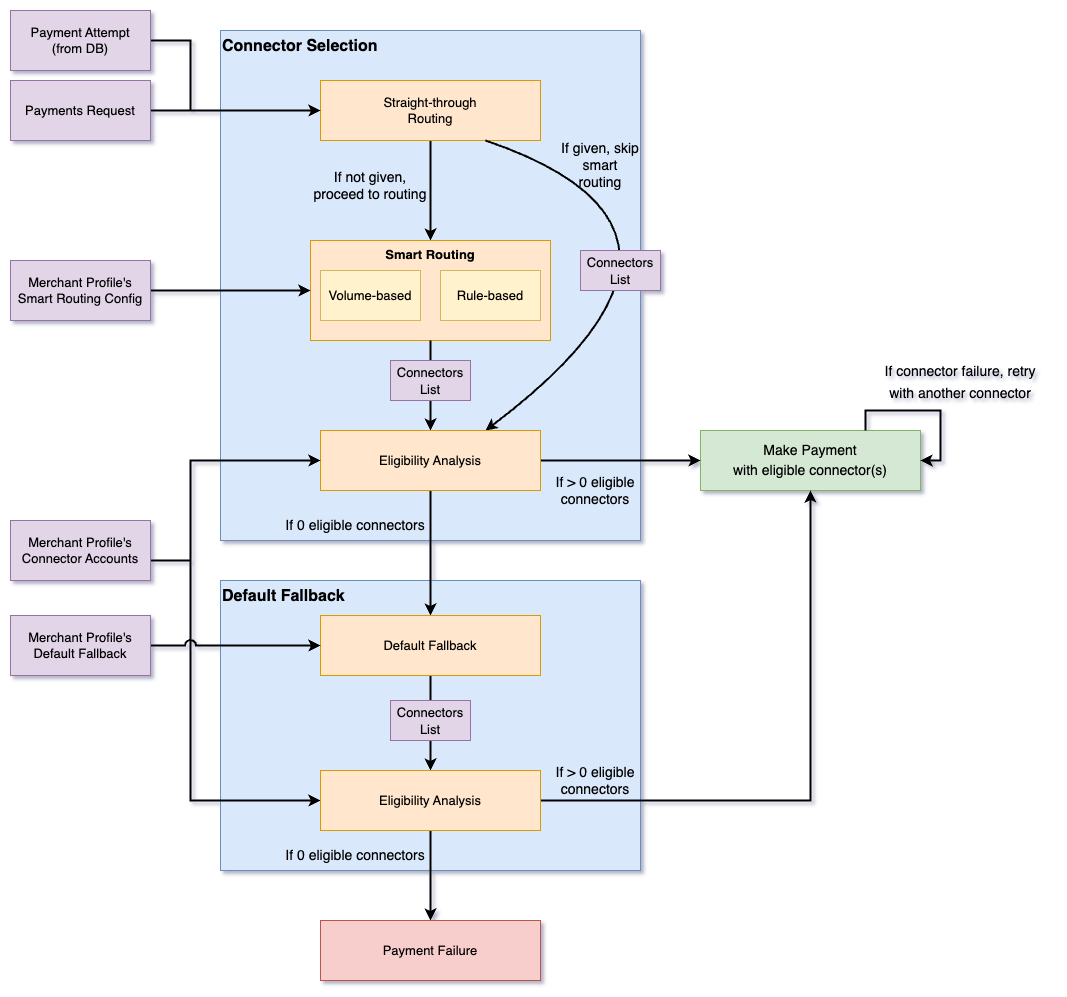

The diagram above was exported from draw.io. Its source (the exported page's mxGraphModel, read from the mxfile embedded in the PNG):
<mxGraphModel dx="2069" dy="907" grid="1" gridSize="10" guides="1" tooltips="1" connect="1" arrows="1" fold="1" page="1" pageScale="1" pageWidth="827" pageHeight="1169" math="0" shadow="0">
  <root>
    <mxCell id="0" />
    <mxCell id="1" parent="0" />
    <mxCell id="Hi9k_7tW5HUoFmm6Z3GT-29" value="&lt;font style=&quot;font-size: 16px;&quot;&gt;&lt;b&gt;Default Fallback&lt;/b&gt;&lt;/font&gt;" style="rounded=0;whiteSpace=wrap;html=1;fontSize=13;align=left;verticalAlign=top;fillColor=#dae8fc;strokeColor=#6c8ebf;" parent="1" vertex="1">
      <mxGeometry x="170" y="840" width="420" height="290" as="geometry" />
    </mxCell>
    <mxCell id="Hi9k_7tW5HUoFmm6Z3GT-4" value="&lt;font style=&quot;font-size: 16px;&quot;&gt;&lt;b&gt;Connector Selection&lt;/b&gt;&lt;/font&gt;" style="rounded=0;whiteSpace=wrap;html=1;fontSize=13;align=left;verticalAlign=top;fillColor=#dae8fc;strokeColor=#6c8ebf;" parent="1" vertex="1">
      <mxGeometry x="170" y="290" width="420" height="510" as="geometry" />
    </mxCell>
    <mxCell id="Hi9k_7tW5HUoFmm6Z3GT-10" style="edgeStyle=orthogonalEdgeStyle;rounded=0;orthogonalLoop=1;jettySize=auto;html=1;entryX=0.5;entryY=0;entryDx=0;entryDy=0;strokeWidth=2;fontSize=16;" parent="1" source="Hi9k_7tW5HUoFmm6Z3GT-1" target="Hi9k_7tW5HUoFmm6Z3GT-2" edge="1">
      <mxGeometry relative="1" as="geometry" />
    </mxCell>
    <mxCell id="Hi9k_7tW5HUoFmm6Z3GT-1" value="&lt;font style=&quot;font-size: 13px;&quot;&gt;Straight-through&lt;br&gt;Routing&lt;/font&gt;" style="rounded=0;whiteSpace=wrap;html=1;fillColor=#ffe6cc;strokeColor=#d79b00;" parent="1" vertex="1">
      <mxGeometry x="270" y="340" width="220" height="60" as="geometry" />
    </mxCell>
    <mxCell id="Hi9k_7tW5HUoFmm6Z3GT-19" style="edgeStyle=orthogonalEdgeStyle;rounded=0;orthogonalLoop=1;jettySize=auto;html=1;entryX=0.5;entryY=0;entryDx=0;entryDy=0;strokeWidth=2;fontSize=14;startArrow=none;" parent="1" source="msuPReCls-LT5_M78STd-14" target="Hi9k_7tW5HUoFmm6Z3GT-15" edge="1">
      <mxGeometry relative="1" as="geometry" />
    </mxCell>
    <mxCell id="Hi9k_7tW5HUoFmm6Z3GT-2" value="Smart Routing" style="rounded=0;whiteSpace=wrap;html=1;fillColor=#ffe6cc;strokeColor=#d79b00;verticalAlign=top;fontStyle=1;fontSize=13;" parent="1" vertex="1">
      <mxGeometry x="260" y="500" width="240" height="100" as="geometry" />
    </mxCell>
    <mxCell id="Hi9k_7tW5HUoFmm6Z3GT-7" style="edgeStyle=orthogonalEdgeStyle;rounded=0;orthogonalLoop=1;jettySize=auto;html=1;entryX=0;entryY=0.5;entryDx=0;entryDy=0;fontSize=16;strokeWidth=2;" parent="1" source="Hi9k_7tW5HUoFmm6Z3GT-6" target="Hi9k_7tW5HUoFmm6Z3GT-1" edge="1">
      <mxGeometry relative="1" as="geometry" />
    </mxCell>
    <mxCell id="Hi9k_7tW5HUoFmm6Z3GT-6" value="&lt;span style=&quot;font-size: 13px;&quot;&gt;Payments Request&lt;/span&gt;" style="rounded=0;whiteSpace=wrap;html=1;fillColor=#e1d5e7;strokeColor=#9673a6;" parent="1" vertex="1">
      <mxGeometry x="-40" y="340" width="140" height="60" as="geometry" />
    </mxCell>
    <mxCell id="Hi9k_7tW5HUoFmm6Z3GT-9" style="edgeStyle=orthogonalEdgeStyle;rounded=0;orthogonalLoop=1;jettySize=auto;html=1;entryX=0;entryY=0.5;entryDx=0;entryDy=0;strokeWidth=2;fontSize=16;" parent="1" source="Hi9k_7tW5HUoFmm6Z3GT-8" target="Hi9k_7tW5HUoFmm6Z3GT-1" edge="1">
      <mxGeometry relative="1" as="geometry">
        <Array as="points">
          <mxPoint x="140" y="300" />
          <mxPoint x="140" y="370" />
        </Array>
      </mxGeometry>
    </mxCell>
    <mxCell id="Hi9k_7tW5HUoFmm6Z3GT-8" value="&lt;span style=&quot;font-size: 13px;&quot;&gt;Payment Attempt&lt;br&gt;(from DB)&lt;br&gt;&lt;/span&gt;" style="rounded=0;whiteSpace=wrap;html=1;fillColor=#e1d5e7;strokeColor=#9673a6;" parent="1" vertex="1">
      <mxGeometry x="-40" y="270" width="140" height="60" as="geometry" />
    </mxCell>
    <mxCell id="Hi9k_7tW5HUoFmm6Z3GT-11" value="&lt;font style=&quot;font-size: 14px;&quot;&gt;Make Payment&lt;br&gt;with eligible connector(s)&lt;/font&gt;" style="rounded=0;whiteSpace=wrap;html=1;fontSize=16;fillColor=#d5e8d4;strokeColor=#82b366;" parent="1" vertex="1">
      <mxGeometry x="650" y="690" width="220" height="60" as="geometry" />
    </mxCell>
    <mxCell id="Hi9k_7tW5HUoFmm6Z3GT-21" value="" style="endArrow=classic;html=1;strokeWidth=2;fontSize=14;exitX=0.75;exitY=1;exitDx=0;exitDy=0;entryX=0.75;entryY=0;entryDx=0;entryDy=0;curved=1;" parent="1" source="Hi9k_7tW5HUoFmm6Z3GT-1" target="Hi9k_7tW5HUoFmm6Z3GT-15" edge="1">
      <mxGeometry width="50" height="50" relative="1" as="geometry">
        <mxPoint x="390" y="570" as="sourcePoint" />
        <mxPoint x="440" y="520" as="targetPoint" />
        <Array as="points">
          <mxPoint x="700" y="490" />
        </Array>
      </mxGeometry>
    </mxCell>
    <mxCell id="Hi9k_7tW5HUoFmm6Z3GT-22" value="If given, skip smart routing" style="text;html=1;strokeColor=none;fillColor=none;align=center;verticalAlign=middle;whiteSpace=wrap;rounded=0;fontSize=14;" parent="1" vertex="1">
      <mxGeometry x="510" y="400" width="80" height="50" as="geometry" />
    </mxCell>
    <mxCell id="Hi9k_7tW5HUoFmm6Z3GT-24" style="edgeStyle=none;curved=1;orthogonalLoop=1;jettySize=auto;html=1;exitX=1;exitY=0.5;exitDx=0;exitDy=0;entryX=0;entryY=0.5;entryDx=0;entryDy=0;strokeWidth=2;fontSize=14;" parent="1" source="Hi9k_7tW5HUoFmm6Z3GT-15" target="Hi9k_7tW5HUoFmm6Z3GT-11" edge="1">
      <mxGeometry relative="1" as="geometry">
        <mxPoint x="680" y="790" as="targetPoint" />
      </mxGeometry>
    </mxCell>
    <mxCell id="Hi9k_7tW5HUoFmm6Z3GT-36" style="edgeStyle=orthogonalEdgeStyle;rounded=0;orthogonalLoop=1;jettySize=auto;html=1;exitX=0.5;exitY=1;exitDx=0;exitDy=0;entryX=0.5;entryY=0;entryDx=0;entryDy=0;strokeWidth=2;" parent="1" source="Hi9k_7tW5HUoFmm6Z3GT-15" target="Hi9k_7tW5HUoFmm6Z3GT-32" edge="1">
      <mxGeometry relative="1" as="geometry" />
    </mxCell>
    <mxCell id="Hi9k_7tW5HUoFmm6Z3GT-15" value="&lt;span style=&quot;font-size: 13px;&quot;&gt;Eligibility Analysis&lt;/span&gt;" style="rounded=0;whiteSpace=wrap;html=1;fillColor=#ffe6cc;strokeColor=#d79b00;" parent="1" vertex="1">
      <mxGeometry x="270" y="690" width="220" height="60" as="geometry" />
    </mxCell>
    <mxCell id="Hi9k_7tW5HUoFmm6Z3GT-26" style="edgeStyle=none;curved=1;orthogonalLoop=1;jettySize=auto;html=1;entryX=0;entryY=0.5;entryDx=0;entryDy=0;strokeWidth=2;fontSize=14;" parent="1" source="Hi9k_7tW5HUoFmm6Z3GT-25" target="Hi9k_7tW5HUoFmm6Z3GT-2" edge="1">
      <mxGeometry relative="1" as="geometry" />
    </mxCell>
    <mxCell id="Hi9k_7tW5HUoFmm6Z3GT-25" value="&lt;span style=&quot;font-size: 13px;&quot;&gt;Merchant Profile's Smart Routing Config&lt;/span&gt;" style="rounded=0;whiteSpace=wrap;html=1;fillColor=#e1d5e7;strokeColor=#9673a6;" parent="1" vertex="1">
      <mxGeometry x="-40" y="520" width="140" height="60" as="geometry" />
    </mxCell>
    <mxCell id="Hi9k_7tW5HUoFmm6Z3GT-27" value="&lt;font style=&quot;font-size: 13px;&quot;&gt;Connectors List&lt;/font&gt;" style="rounded=0;whiteSpace=wrap;html=1;fontSize=14;verticalAlign=bottom;fillColor=#e1d5e7;strokeColor=#9673a6;" parent="1" vertex="1">
      <mxGeometry x="530" y="510" width="80" height="40" as="geometry" />
    </mxCell>
    <mxCell id="Hi9k_7tW5HUoFmm6Z3GT-30" value="If &amp;gt; 0 eligible connectors" style="text;html=1;strokeColor=none;fillColor=none;align=center;verticalAlign=middle;whiteSpace=wrap;rounded=0;fontSize=14;" parent="1" vertex="1">
      <mxGeometry x="500" y="720" width="90" height="60" as="geometry" />
    </mxCell>
    <mxCell id="msuPReCls-LT5_M78STd-4" style="edgeStyle=orthogonalEdgeStyle;rounded=0;orthogonalLoop=1;jettySize=auto;html=1;entryX=0;entryY=0.5;entryDx=0;entryDy=0;fontSize=13;strokeWidth=2;" edge="1" parent="1" source="Hi9k_7tW5HUoFmm6Z3GT-31" target="Hi9k_7tW5HUoFmm6Z3GT-15">
      <mxGeometry relative="1" as="geometry">
        <Array as="points">
          <mxPoint x="140" y="820" />
          <mxPoint x="140" y="720" />
        </Array>
      </mxGeometry>
    </mxCell>
    <mxCell id="msuPReCls-LT5_M78STd-5" style="edgeStyle=orthogonalEdgeStyle;rounded=0;orthogonalLoop=1;jettySize=auto;html=1;fontSize=13;strokeWidth=2;entryX=0;entryY=0.5;entryDx=0;entryDy=0;" edge="1" parent="1" source="Hi9k_7tW5HUoFmm6Z3GT-31" target="msuPReCls-LT5_M78STd-6">
      <mxGeometry relative="1" as="geometry">
        <mxPoint x="100" y="960" as="targetPoint" />
        <Array as="points">
          <mxPoint x="140" y="820" />
          <mxPoint x="140" y="1060" />
        </Array>
      </mxGeometry>
    </mxCell>
    <mxCell id="Hi9k_7tW5HUoFmm6Z3GT-31" value="&lt;span style=&quot;font-size: 13px;&quot;&gt;Merchant Profile's Connector Accounts&lt;/span&gt;" style="rounded=0;whiteSpace=wrap;html=1;fillColor=#e1d5e7;strokeColor=#9673a6;" parent="1" vertex="1">
      <mxGeometry x="-40" y="780" width="140" height="60" as="geometry" />
    </mxCell>
    <mxCell id="msuPReCls-LT5_M78STd-7" style="edgeStyle=orthogonalEdgeStyle;rounded=0;orthogonalLoop=1;jettySize=auto;html=1;entryX=0.5;entryY=0;entryDx=0;entryDy=0;strokeWidth=2;fontSize=13;" edge="1" parent="1" source="Hi9k_7tW5HUoFmm6Z3GT-32" target="msuPReCls-LT5_M78STd-6">
      <mxGeometry relative="1" as="geometry" />
    </mxCell>
    <mxCell id="Hi9k_7tW5HUoFmm6Z3GT-32" value="&lt;span style=&quot;font-size: 13px;&quot;&gt;Default Fallback&lt;/span&gt;" style="rounded=0;whiteSpace=wrap;html=1;fillColor=#ffe6cc;strokeColor=#d79b00;" parent="1" vertex="1">
      <mxGeometry x="270" y="875" width="220" height="60" as="geometry" />
    </mxCell>
    <mxCell id="sQriTip0XzeDYrsFa4Qs-1" style="edgeStyle=orthogonalEdgeStyle;rounded=0;orthogonalLoop=1;jettySize=auto;html=1;exitX=0.75;exitY=0;exitDx=0;exitDy=0;entryX=1;entryY=0.5;entryDx=0;entryDy=0;strokeWidth=2;fontSize=18;" parent="1" source="Hi9k_7tW5HUoFmm6Z3GT-11" target="Hi9k_7tW5HUoFmm6Z3GT-11" edge="1">
      <mxGeometry relative="1" as="geometry" />
    </mxCell>
    <mxCell id="sQriTip0XzeDYrsFa4Qs-2" value="&lt;font style=&quot;font-size: 14px;&quot;&gt;If connector failure, retry with another connector&lt;/font&gt;" style="text;html=1;strokeColor=none;fillColor=none;align=center;verticalAlign=middle;whiteSpace=wrap;rounded=0;fontSize=18;" parent="1" vertex="1">
      <mxGeometry x="820" y="615" width="180" height="50" as="geometry" />
    </mxCell>
    <mxCell id="bh6lx4xHhhHko2OFzsfx-1" value="If not given,&lt;br&gt;proceed to routing" style="text;html=1;strokeColor=none;fillColor=none;align=center;verticalAlign=middle;whiteSpace=wrap;rounded=0;fontSize=14;" parent="1" vertex="1">
      <mxGeometry x="260" y="430" width="120" height="30" as="geometry" />
    </mxCell>
    <mxCell id="bh6lx4xHhhHko2OFzsfx-2" value="If 0 eligible connectors" style="text;html=1;strokeColor=none;fillColor=none;align=center;verticalAlign=middle;whiteSpace=wrap;rounded=0;fontSize=14;" parent="1" vertex="1">
      <mxGeometry x="230" y="770" width="150" height="30" as="geometry" />
    </mxCell>
    <mxCell id="msuPReCls-LT5_M78STd-1" value="Volume-based" style="rounded=0;whiteSpace=wrap;html=1;fontSize=13;fillColor=#fff2cc;strokeColor=#d6b656;" vertex="1" parent="1">
      <mxGeometry x="270" y="530" width="100" height="50" as="geometry" />
    </mxCell>
    <mxCell id="msuPReCls-LT5_M78STd-2" value="Rule-based" style="rounded=0;whiteSpace=wrap;html=1;fontSize=13;fillColor=#fff2cc;strokeColor=#d6b656;" vertex="1" parent="1">
      <mxGeometry x="390" y="530" width="100" height="50" as="geometry" />
    </mxCell>
    <mxCell id="msuPReCls-LT5_M78STd-9" style="edgeStyle=orthogonalEdgeStyle;rounded=0;orthogonalLoop=1;jettySize=auto;html=1;entryX=0.5;entryY=1;entryDx=0;entryDy=0;strokeWidth=2;fontSize=13;" edge="1" parent="1" source="msuPReCls-LT5_M78STd-6" target="Hi9k_7tW5HUoFmm6Z3GT-11">
      <mxGeometry relative="1" as="geometry" />
    </mxCell>
    <mxCell id="msuPReCls-LT5_M78STd-12" style="edgeStyle=orthogonalEdgeStyle;rounded=0;orthogonalLoop=1;jettySize=auto;html=1;entryX=0.5;entryY=0;entryDx=0;entryDy=0;strokeWidth=2;fontSize=13;" edge="1" parent="1" source="msuPReCls-LT5_M78STd-6" target="msuPReCls-LT5_M78STd-11">
      <mxGeometry relative="1" as="geometry" />
    </mxCell>
    <mxCell id="msuPReCls-LT5_M78STd-6" value="&lt;span style=&quot;font-size: 13px;&quot;&gt;Eligibility Analysis&lt;/span&gt;" style="rounded=0;whiteSpace=wrap;html=1;fillColor=#ffe6cc;strokeColor=#d79b00;" vertex="1" parent="1">
      <mxGeometry x="270" y="1030" width="220" height="60" as="geometry" />
    </mxCell>
    <mxCell id="msuPReCls-LT5_M78STd-10" value="If &amp;gt; 0 eligible connectors" style="text;html=1;strokeColor=none;fillColor=none;align=center;verticalAlign=middle;whiteSpace=wrap;rounded=0;fontSize=14;" vertex="1" parent="1">
      <mxGeometry x="500" y="1010" width="90" height="60" as="geometry" />
    </mxCell>
    <mxCell id="msuPReCls-LT5_M78STd-11" value="Payment Failure" style="rounded=0;whiteSpace=wrap;html=1;fontSize=13;fillColor=#f8cecc;strokeColor=#b85450;" vertex="1" parent="1">
      <mxGeometry x="270" y="1180" width="220" height="60" as="geometry" />
    </mxCell>
    <mxCell id="msuPReCls-LT5_M78STd-13" value="If 0 eligible connectors" style="text;html=1;strokeColor=none;fillColor=none;align=center;verticalAlign=middle;whiteSpace=wrap;rounded=0;fontSize=14;" vertex="1" parent="1">
      <mxGeometry x="230" y="1100" width="150" height="30" as="geometry" />
    </mxCell>
    <mxCell id="msuPReCls-LT5_M78STd-15" value="" style="edgeStyle=orthogonalEdgeStyle;rounded=0;orthogonalLoop=1;jettySize=auto;html=1;entryX=0.5;entryY=0;entryDx=0;entryDy=0;strokeWidth=2;fontSize=14;endArrow=none;" edge="1" parent="1" source="Hi9k_7tW5HUoFmm6Z3GT-2" target="msuPReCls-LT5_M78STd-14">
      <mxGeometry relative="1" as="geometry">
        <mxPoint x="380" y="600" as="sourcePoint" />
        <mxPoint x="380" y="690" as="targetPoint" />
      </mxGeometry>
    </mxCell>
    <mxCell id="msuPReCls-LT5_M78STd-14" value="&lt;font style=&quot;font-size: 13px;&quot;&gt;Connectors List&lt;/font&gt;" style="rounded=0;whiteSpace=wrap;html=1;fontSize=14;verticalAlign=bottom;fillColor=#e1d5e7;strokeColor=#9673a6;" vertex="1" parent="1">
      <mxGeometry x="340" y="620" width="80" height="40" as="geometry" />
    </mxCell>
    <mxCell id="msuPReCls-LT5_M78STd-16" value="&lt;font style=&quot;font-size: 13px;&quot;&gt;Connectors List&lt;/font&gt;" style="rounded=0;whiteSpace=wrap;html=1;fontSize=14;verticalAlign=bottom;fillColor=#e1d5e7;strokeColor=#9673a6;" vertex="1" parent="1">
      <mxGeometry x="340" y="960" width="80" height="40" as="geometry" />
    </mxCell>
    <mxCell id="msuPReCls-LT5_M78STd-18" style="edgeStyle=orthogonalEdgeStyle;rounded=0;orthogonalLoop=1;jettySize=auto;html=1;entryX=0;entryY=0.5;entryDx=0;entryDy=0;strokeWidth=2;fontSize=13;jumpStyle=arc;jumpSize=9;" edge="1" parent="1" source="msuPReCls-LT5_M78STd-17" target="Hi9k_7tW5HUoFmm6Z3GT-32">
      <mxGeometry relative="1" as="geometry" />
    </mxCell>
    <mxCell id="msuPReCls-LT5_M78STd-17" value="&lt;span style=&quot;font-size: 13px;&quot;&gt;Merchant Profile's Default Fallback&lt;br&gt;&lt;/span&gt;" style="rounded=0;whiteSpace=wrap;html=1;fillColor=#e1d5e7;strokeColor=#9673a6;" vertex="1" parent="1">
      <mxGeometry x="-40" y="875" width="140" height="60" as="geometry" />
    </mxCell>
  </root>
</mxGraphModel>